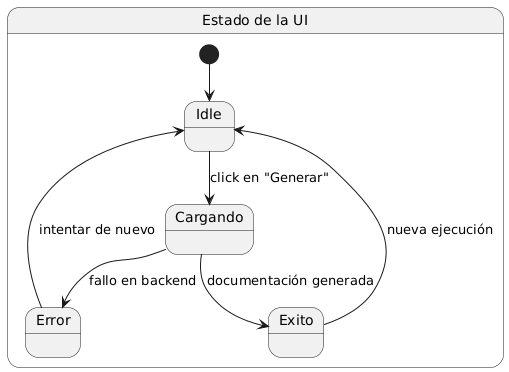

The diagram above was rendered by PlantUML. Its source (embedded in the PNG):
@startuml
state "Estado de la UI" as UI {
    [*] --> Idle
    Idle --> Cargando : click en "Generar"
    Cargando --> Error : fallo en backend
    Cargando --> Exito : documentación generada
    Error --> Idle : intentar de nuevo
    Exito --> Idle : nueva ejecución
}
@enduml